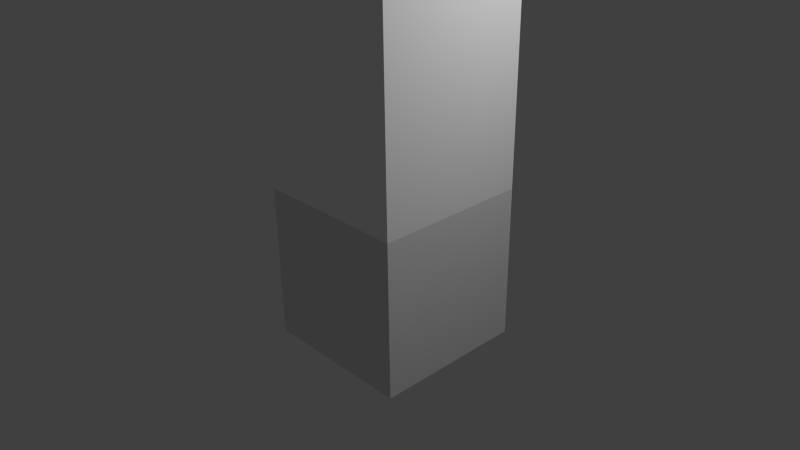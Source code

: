# Source: keyandstand.blend  (saved by Blender 2.71.0; exported with 4.5.12 LTS)
import bpy
from mathutils import Matrix  # noqa: F401  (used for matrix-valued properties, if any)

bpy.ops.wm.read_factory_settings(use_empty=True)
scene = bpy.context.scene
scene.name = 'Scene'

# ---- collections
col_collection_1 = bpy.data.collections.new('Collection 1'); scene.collection.children.link(col_collection_1)

# ---- materials (node trees are filled in below, after node groups)
mat_material_003 = bpy.data.materials.new('Material.003')
mat_material_003.alpha_threshold = 0.0
mat_material_003.use_transparent_shadow = False
mat_material_003.diffuse_color = (0.8, 0.005662, 0.0, 1.0)
mat_material_003.roughness = 0.5
mat_material_003.line_color = (0.0, 0.0, 0.0, 1.0)
mat_material_004 = bpy.data.materials.new('Material.004')
mat_material_004.alpha_threshold = 0.0
mat_material_004.use_transparent_shadow = False
mat_material_004.roughness = 0.5
mat_material_004.line_color = (0.0, 0.0, 0.0, 1.0)
mat_material = bpy.data.materials.new('Material')
mat_material.alpha_threshold = 0.0
mat_material.use_transparent_shadow = False
mat_material.roughness = 0.5
mat_material.line_color = (0.0, 0.0, 0.0, 1.0)
mat_material_001 = bpy.data.materials.new('Material.001')
mat_material_001.alpha_threshold = 0.0
mat_material_001.use_transparent_shadow = False
mat_material_001.diffuse_color = (0.0, 0.8, 0.7608, 1.0)
mat_material_001.roughness = 0.5
mat_material_001.line_color = (0.0, 0.0, 0.0, 1.0)
mat_material_002 = bpy.data.materials.new('Material.002')
mat_material_002.alpha_threshold = 0.0
mat_material_002.use_transparent_shadow = False
mat_material_002.diffuse_color = (0.08353, 0.08353, 0.08353, 1.0)
mat_material_002.roughness = 0.5
mat_material_002.line_color = (0.0, 0.0, 0.0, 1.0)
mat_material_005 = bpy.data.materials.new('Material.005')
mat_material_005.alpha_threshold = 0.0
mat_material_005.use_transparent_shadow = False
mat_material_005.diffuse_color = (1.0, 1.0, 1.0, 1.0)
mat_material_005.roughness = 0.5
mat_material_005.line_color = (0.0, 0.0, 0.0, 0.1053)

# ---- material node trees

# ---- world
world_world = bpy.data.worlds.new('World'); scene.world = world_world
world_world.color = (0.05088, 0.05088, 0.05088)
world_world.use_sun_shadow = False
world_world.sun_shadow_jitter_overblur = 0.0
world_world.cycles.sampling_method = 'MANUAL'
world_world.cycles.sample_map_resolution = 256

# ---- cameras
cam_camera = bpy.data.cameras.new('Camera')
cam_camera.clip_end = 100.0
cam_camera.lens = 35.0
cam_camera.sensor_width = 32.0
cam_camera.sensor_height = 18.0
cam_camera.ortho_scale = 7.314
cam_camera.dof.focus_distance = 0.0
cam_camera.dof.aperture_fstop = 128.0

# ---- lights
light_lamp = bpy.data.lights.new('Lamp', 'POINT')
light_lamp.transmission_factor = 0.0
light_lamp.cutoff_distance = 30.0
light_lamp.energy = 236.0
light_lamp.shadow_buffer_clip_start = 1.001
light_lamp.shadow_soft_size = 0.1
light_lamp.shadow_maximum_resolution = 0.006
light_lamp.use_absolute_resolution = True
light_lamp.cycles.use_multiple_importance_sampling = False

# ---- meshes
me_cube_001 = bpy.data.meshes.new('Cube.001')
me_cube_001.from_pydata([(-1.0, -1.0, -1.0), (-1.0, 1.0, -1.0), (1.0, 1.0, -1.0), (1.0, -1.0, -1.0), (-1.0, -1.0, 1.0), (-1.0, 1.0, 1.0), (1.0, 1.0, 1.0), (1.0, -1.0, 1.0), (-1.0, -0.6667, 0.6667), (-1.0, 0.6667, 0.6667), (-1.0, 0.6667, -0.6667), (-1.0, -0.6667, -0.6667), (-0.6667, 1.0, 0.6667), (0.6667, 1.0, 0.6667), (0.6667, 1.0, -0.6667), (-0.6667, 1.0, -0.6667), (1.0, 0.6667, 0.6667), (1.0, -0.6667, 0.6667), (1.0, -0.6667, -0.6667), (1.0, 0.6667, -0.6667), (0.6667, -1.0, 0.6667), (-0.6667, -1.0, 0.6667), (-0.6667, -1.0, -0.6667), (0.6667, -1.0, -0.6667), (-0.6667, -0.6667, -1.0), (-0.6667, 0.6667, -1.0), (0.6667, 0.6667, -1.0), (0.6667, -0.6667, -1.0), (0.6667, -0.6667, 1.0), (0.6667, 0.6667, 1.0), (-0.6667, 0.6667, 1.0), (-0.6667, -0.6667, 1.0), (-0.8235, -0.549, 0.549), (-0.8235, 0.549, 0.549), (-0.8235, 0.549, -0.549), (-0.8235, -0.549, -0.549), (-0.549, 0.8235, 0.549), (0.549, 0.8235, 0.549), (0.549, 0.8235, -0.549), (-0.549, 0.8235, -0.549), (0.8235, 0.549, 0.549), (0.8235, -0.549, 0.549), (0.8235, -0.549, -0.549), (0.8235, 0.549, -0.549), (0.549, -0.8235, 0.549), (-0.549, -0.8235, 0.549), (-0.549, -0.8235, -0.549), (0.549, -0.8235, -0.549), (-0.549, -0.549, -0.8235), (-0.549, 0.549, -0.8235), (0.549, 0.549, -0.8235), (0.549, -0.549, -0.8235), (0.549, -0.549, 0.8235), (0.549, 0.549, 0.8235), (-0.549, 0.549, 0.8235), (-0.549, -0.549, 0.8235)], [], [(52, 53, 54, 55), (48, 49, 50, 51), (44, 45, 46, 47), (40, 41, 42, 43), (36, 37, 38, 39), (32, 33, 34, 35), (24, 25, 49, 48), (5, 9, 8, 4), (1, 10, 9, 5), (0, 11, 10, 1), (4, 8, 11, 0), (31, 28, 52, 55), (6, 13, 12, 5), (2, 14, 13, 6), (1, 15, 14, 2), (5, 12, 15, 1), (9, 10, 34, 33), (7, 17, 16, 6), (3, 18, 17, 7), (2, 19, 18, 3), (6, 16, 19, 2), (26, 27, 51, 50), (4, 21, 20, 7), (0, 22, 21, 4), (3, 23, 22, 0), (7, 20, 23, 3), (21, 22, 46, 45), (1, 25, 24, 0), (2, 26, 25, 1), (3, 27, 26, 2), (0, 24, 27, 3), (11, 8, 32, 35), (6, 29, 28, 7), (5, 30, 29, 6), (4, 31, 30, 5), (7, 28, 31, 4), (14, 15, 39, 38), (29, 30, 54, 53), (12, 13, 37, 36), (19, 16, 40, 43), (17, 18, 42, 41), (22, 23, 47, 46), (27, 24, 48, 51), (10, 11, 35, 34), (20, 21, 45, 44), (25, 26, 50, 49), (8, 9, 33, 32), (15, 12, 36, 39), (30, 31, 55, 54), (13, 14, 38, 37), (28, 29, 53, 52), (18, 19, 43, 42), (16, 17, 41, 40), (23, 20, 44, 47)])
me_cube_001.polygons.foreach_set('material_index', [1, 1, 1, 1, 1, 1, 0, 0, 0, 0, 0, 0, 0, 0, 0, 0, 0, 0, 0, 0, 0, 0, 0, 0, 0, 0, 0, 0, 0, 0, 0, 0, 0, 0, 0, 0, 0, 0, 0, 0, 0, 0, 0, 0, 0, 0, 0, 0, 0, 0, 0, 0, 0, 0])
me_cube_001.materials.append(mat_material_003)
me_cube_001.materials.append(mat_material_004)
me_cube_001.use_remesh_preserve_volume = False
me_cube_001.use_remesh_preserve_attributes = False
me_cube_001.use_mirror_vertex_groups = False
me_cube_001.update()
me_cube = bpy.data.meshes.new('Cube')
me_cube.from_pydata([(1.0, 1.0, -1.0), (1.0, -1.0, -1.0), (-1.0, -1.0, -1.0), (-1.0, 1.0, -1.0), (1.0, 1.0, 1.0), (1.0, -1.0, 1.0), (-1.0, -1.0, 1.0), (-1.0, 1.0, 1.0), (0.8979, 0.8979, 1.0), (0.8979, -0.8979, 1.0), (-0.8979, -0.8979, 1.0), (-0.8979, 0.8979, 1.0), (0.7725, 0.7725, 0.9132), (0.7725, -0.7725, 0.9132), (-0.7725, -0.7725, 0.9132), (-0.7725, 0.7725, 0.9132), (0.5744, 0.5744, 0.9132), (0.5744, -0.5744, 0.9132), (-0.5744, -0.5744, 0.9132), (-0.5744, 0.5744, 0.9132), (0.5744, 0.5744, 1.129), (0.5744, -0.5744, 1.129), (-0.5744, -0.5744, 1.129), (-0.5744, 0.5744, 1.129), (1.0, 1.0, 3.844), (1.0, -1.0, 3.844), (-1.0, -1.0, 3.844), (-1.0, 1.0, 3.844), (0.8979, 0.8979, 3.844), (0.8979, -0.8979, 3.844), (-0.8979, -0.8979, 3.844), (-0.8979, 0.8979, 3.844)], [], [(0, 1, 2, 3), (8, 9, 29, 28), (0, 4, 5, 1), (1, 5, 6, 2), (2, 6, 7, 3), (4, 0, 3, 7), (11, 10, 14, 15), (11, 8, 28, 31), (9, 10, 30, 29), (10, 11, 31, 30), (15, 14, 18, 19), (10, 9, 13, 14), (8, 11, 15, 12), (9, 8, 12, 13), (19, 18, 22, 23), (14, 13, 17, 18), (12, 15, 19, 16), (13, 12, 16, 17), (20, 23, 22, 21), (18, 17, 21, 22), (16, 19, 23, 20), (17, 16, 20, 21), (27, 26, 30, 31), (26, 25, 29, 30), (24, 27, 31, 28), (25, 24, 28, 29), (7, 6, 26, 27), (6, 5, 25, 26), (4, 7, 27, 24), (5, 4, 24, 25)])
me_cube.polygons.foreach_set('material_index', [0, 3, 0, 0, 0, 0, 0, 3, 3, 3, 2, 0, 0, 0, 1, 2, 2, 2, 1, 1, 1, 1, 3, 3, 3, 3, 3, 3, 3, 3])
_ca = me_cube.color_attributes.new('Col', 'BYTE_COLOR', 'CORNER')
_ca.data.foreach_set('color', [1.0, 1.0, 1.0, 1.0, 1.0, 1.0, 1.0, 1.0, 1.0, 1.0, 1.0, 1.0, 1.0, 1.0, 1.0, 1.0, 1.0, 1.0, 1.0, 1.0, 1.0, 1.0, 1.0, 1.0, 1.0, 1.0, 1.0, 1.0, 1.0, 1.0, 1.0, 1.0, 1.0, 1.0, 1.0, 1.0, 1.0, 1.0, 1.0, 1.0, 1.0, 1.0, 1.0, 1.0, 1.0, 1.0, 1.0, 1.0, 1.0, 1.0, 1.0, 1.0, 1.0, 1.0, 1.0, 1.0, 1.0, 1.0, 1.0, 1.0, 1.0, 1.0, 1.0, 1.0, 1.0, 1.0, 1.0, 1.0, 1.0, 1.0, 1.0, 1.0, 1.0, 1.0, 1.0, 1.0, 1.0, 1.0, 1.0, 1.0, 1.0, 1.0, 1.0, 1.0, 1.0, 1.0, 1.0, 1.0, 1.0, 1.0, 1.0, 1.0, 1.0, 1.0, 1.0, 1.0, 1.0, 1.0, 1.0, 1.0, 1.0, 1.0, 1.0, 1.0, 1.0, 1.0, 1.0, 1.0, 1.0, 1.0, 1.0, 1.0, 1.0, 1.0, 1.0, 1.0, 1.0, 1.0, 1.0, 1.0, 1.0, 1.0, 1.0, 1.0, 1.0, 1.0, 1.0, 1.0, 1.0, 1.0, 1.0, 1.0, 1.0, 1.0, 1.0, 1.0, 1.0, 1.0, 1.0, 1.0, 1.0, 1.0, 1.0, 1.0, 1.0, 1.0, 1.0, 1.0, 1.0, 1.0, 1.0, 1.0, 1.0, 1.0, 1.0, 1.0, 1.0, 1.0, 1.0, 1.0, 1.0, 1.0, 1.0, 1.0, 1.0, 1.0, 1.0, 1.0, 1.0, 1.0, 1.0, 1.0, 1.0, 1.0, 1.0, 1.0, 1.0, 1.0, 1.0, 1.0, 1.0, 1.0, 1.0, 1.0, 1.0, 1.0, 1.0, 1.0, 1.0, 1.0, 1.0, 1.0, 1.0, 1.0, 1.0, 1.0, 1.0, 1.0, 1.0, 1.0, 1.0, 1.0, 1.0, 1.0, 1.0, 1.0, 1.0, 1.0, 1.0, 1.0, 1.0, 1.0, 1.0, 1.0, 1.0, 1.0, 1.0, 1.0, 1.0, 1.0, 1.0, 1.0, 1.0, 1.0, 1.0, 1.0, 1.0, 1.0, 1.0, 1.0, 1.0, 1.0, 1.0, 1.0, 1.0, 1.0, 1.0, 1.0, 1.0, 1.0, 1.0, 1.0, 1.0, 1.0, 1.0, 1.0, 1.0, 1.0, 1.0, 1.0, 1.0, 1.0, 1.0, 1.0, 1.0, 1.0, 1.0, 1.0, 1.0, 1.0, 1.0, 1.0, 1.0, 1.0, 1.0, 1.0, 1.0, 1.0, 1.0, 1.0, 1.0, 1.0, 1.0, 1.0, 1.0, 1.0, 1.0, 1.0, 1.0, 1.0, 1.0, 1.0, 1.0, 1.0, 1.0, 1.0, 1.0, 1.0, 1.0, 1.0, 1.0, 1.0, 1.0, 1.0, 1.0, 1.0, 1.0, 1.0, 1.0, 1.0, 1.0, 1.0, 1.0, 1.0, 1.0, 1.0, 1.0, 1.0, 1.0, 1.0, 1.0, 1.0, 1.0, 1.0, 1.0, 1.0, 1.0, 1.0, 1.0, 1.0, 1.0, 1.0, 1.0, 1.0, 1.0, 1.0, 1.0, 1.0, 1.0, 1.0, 1.0, 1.0, 1.0, 1.0, 1.0, 1.0, 1.0, 1.0, 1.0, 1.0, 1.0, 1.0, 1.0, 1.0, 1.0, 1.0, 1.0, 1.0, 1.0, 1.0, 1.0, 1.0, 1.0, 1.0, 1.0, 1.0, 1.0, 1.0, 1.0, 1.0, 1.0, 1.0, 1.0, 1.0, 1.0, 1.0, 1.0, 1.0, 1.0, 1.0, 1.0, 1.0, 1.0, 1.0, 1.0, 1.0, 1.0, 1.0, 1.0, 1.0, 1.0, 1.0, 1.0, 1.0, 1.0, 1.0, 1.0, 1.0, 1.0, 1.0, 1.0, 1.0, 1.0, 1.0, 1.0, 1.0, 1.0, 1.0, 1.0, 1.0, 1.0, 1.0, 1.0, 1.0, 1.0, 1.0, 1.0, 1.0, 1.0, 1.0, 1.0, 1.0, 1.0, 1.0, 1.0, 1.0, 1.0, 1.0, 1.0, 1.0, 1.0, 1.0, 1.0, 1.0, 1.0, 1.0, 1.0, 1.0, 1.0, 1.0, 1.0, 1.0, 1.0, 1.0, 1.0, 1.0, 1.0, 1.0, 1.0, 1.0, 1.0, 1.0, 1.0, 1.0, 1.0, 1.0, 1.0, 1.0, 1.0, 1.0, 1.0, 1.0, 1.0, 1.0, 1.0, 1.0, 1.0, 1.0, 1.0, 1.0, 1.0, 1.0, 1.0, 1.0, 1.0, 1.0, 1.0, 1.0, 1.0, 1.0, 1.0, 1.0, 1.0, 1.0, 1.0, 1.0, 1.0, 1.0, 1.0, 1.0])
me_cube.materials.append(mat_material)
me_cube.materials.append(mat_material_001)
me_cube.materials.append(mat_material_002)
me_cube.materials.append(mat_material_005)
me_cube.use_remesh_preserve_volume = False
me_cube.use_remesh_preserve_attributes = False
me_cube.use_mirror_vertex_groups = False
me_cube.update()

# ---- objects
ob_key = bpy.data.objects.new('Key', me_cube_001)
ob_stand = bpy.data.objects.new('Stand', me_cube)
ob_lamp = bpy.data.objects.new('Lamp', light_lamp)
ob_camera = bpy.data.objects.new('Camera', cam_camera)

# ---- transforms, parenting, visibility, modifiers, constraints
ob_key.location = (0.0, 0.0, 2.861)
ob_key.scale = (0.3584, 0.3584, 0.3584)
ob_key.lineart.crease_threshold = 0.0
ob_stand.location = (0.0, 0.0, 1.149)
ob_stand.lock_rotations_4d = False
ob_stand.empty_display_type = 'ARROWS'
ob_stand.lineart.crease_threshold = 0.0
ob_lamp.location = (4.076, 1.005, 5.904)
ob_lamp.rotation_euler = (0.6503, 0.05522, 1.866)
ob_lamp.lock_rotations_4d = False
ob_lamp.empty_display_type = 'ARROWS'
ob_lamp.color = (0.0, 0.0, 0.0, 0.0)
ob_lamp.lineart.crease_threshold = 0.0
ob_camera.location = (6.997, -6.41, 6.385)
ob_camera.rotation_euler = (1.109, 0.01082, 0.8149)
ob_camera.lock_rotations_4d = False
ob_camera.empty_display_type = 'ARROWS'
ob_camera.color = (0.0, 0.0, 0.0, 0.0)
ob_camera.display_type = 'WIRE'
ob_camera.lineart.crease_threshold = 0.0

# ---- collection membership
col_collection_1.objects.link(ob_key)
col_collection_1.objects.link(ob_stand)
col_collection_1.objects.link(ob_lamp)
col_collection_1.objects.link(ob_camera)

# ---- scene / render settings (as saved in the file)
scene.camera = ob_camera
scene.frame_start = 1; scene.frame_end = 250; scene.frame_set(1)
scene.render.engine = 'BLENDER_EEVEE_NEXT'
scene.render.resolution_percentage = 50
scene.render.dither_intensity = 0.0
scene.cycles.use_denoising = False
scene.cycles.samples = 10
scene.cycles.sampling_pattern = 'TABULATED_SOBOL'
scene.cycles.light_sampling_threshold = 0.0
scene.cycles.use_adaptive_sampling = False
scene.cycles.use_light_tree = False
scene.cycles.blur_glossy = 0.0
scene.cycles.volume_bounces = 1
scene.cycles.pixel_filter_type = 'GAUSSIAN'
scene.cycles.sample_clamp_indirect = 0.0
scene.view_settings.view_transform = 'Standard'
bpy.context.view_layer.update()
